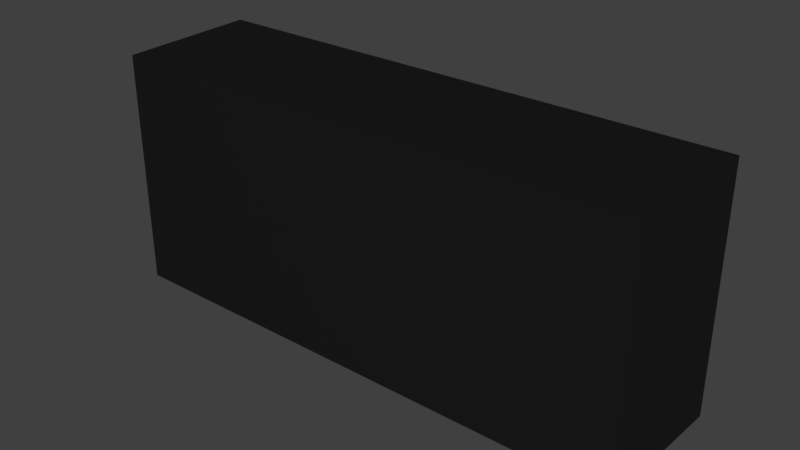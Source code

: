 # Source: lampe.blend  (saved by Blender 2.78.0; exported with 4.5.12 LTS)
import bpy
from mathutils import Matrix  # noqa: F401  (used for matrix-valued properties, if any)

bpy.ops.wm.read_factory_settings(use_empty=True)
scene = bpy.context.scene
scene.name = 'Scene'

# ---- collections
col_collection_1 = bpy.data.collections.new('Collection 1'); scene.collection.children.link(col_collection_1)

# ---- materials (node trees are filled in below, after node groups)
mat_glas = bpy.data.materials.new('Glas')
mat_glas.alpha_threshold = 0.0
mat_glas.roughness = 0.5
mat_licht = bpy.data.materials.new('Licht')
mat_licht.alpha_threshold = 0.0
mat_licht.roughness = 0.5
mat_metall = bpy.data.materials.new('Metall')
mat_metall.alpha_threshold = 0.0
mat_metall.roughness = 0.5
mat_metall.line_color = (0.0, 0.0, 0.0, 1.0)

# ---- material node trees
mat_glas.use_nodes = True; mat_glas.node_tree.nodes.clear()
_N = mat_glas.node_tree.nodes; _L = mat_glas.node_tree.links
n0 = _N.new('ShaderNodeOutputMaterial'); n0.name = 'Material Output'; n0.location = (300, 300)
n1 = _N.new('ShaderNodeMixShader'); n1.name = 'Mix Shader'; n1.location = (10, 300)
n1.inputs[0].default_value = 0.075
n2 = _N.new('ShaderNodeBsdfTranslucent'); n2.name = 'Translucent BSDF'; n2.location = (-180, 100)
n3 = _N.new('ShaderNodeBsdfGlass'); n3.name = 'Glass BSDF'; n3.location = (-190, 200)
n3.distribution = 'BECKMANN'
n3.inputs[0].default_value = (0.8, 0.8, 0.8, 1.0)
n3.inputs[2].default_value = 1.45
_L.new(n1.outputs[0], n0.inputs[0])
_L.new(n2.outputs[0], n1.inputs[2])
_L.new(n3.outputs[0], n1.inputs[1])
n0.is_active_output = True
mat_licht.use_nodes = True; mat_licht.node_tree.nodes.clear()
_N = mat_licht.node_tree.nodes; _L = mat_licht.node_tree.links
n0 = _N.new('ShaderNodeOutputMaterial'); n0.name = 'Material Output'; n0.location = (300, 300)
n1 = _N.new('ShaderNodeEmission'); n1.name = 'Emission'; n1.location = (10, 300)
n1.inputs[0].default_value = (0.8, 0.8, 0.8, 1.0)
n1.inputs[1].default_value = 20.0
_L.new(n1.outputs[0], n0.inputs[0])
n0.is_active_output = True
mat_metall.use_nodes = True; mat_metall.node_tree.nodes.clear()
_N = mat_metall.node_tree.nodes; _L = mat_metall.node_tree.links
n0 = _N.new('ShaderNodeOutputMaterial'); n0.name = 'Material Output'; n0.location = (300, 300)
n1 = _N.new('ShaderNodeBsdfAnisotropic'); n1.name = 'Glossy BSDF'; n1.location = (10, 300)
n1.distribution = 'GGX'
n1.inputs[0].default_value = (0.1574, 0.1574, 0.1574, 1.0)
n1.inputs[1].default_value = 0.4564
_L.new(n1.outputs[0], n0.inputs[0])
n0.is_active_output = True

# ---- world
world_world = bpy.data.worlds.new('World'); scene.world = world_world
world_world.color = (0.05088, 0.05088, 0.05088)
world_world.use_sun_shadow = False
world_world.sun_shadow_jitter_overblur = 0.0
world_world.cycles.sampling_method = 'MANUAL'

# ---- meshes
me_plane = bpy.data.meshes.new('Plane')
me_plane.from_pydata([(-1.0, -1.0, 0.0), (1.0, -1.0, 0.0), (-1.0, 1.0, 0.0), (1.0, 1.0, 0.0), (-1.0, 1.0, -0.05665), (-1.0, -1.0, -0.05665), (1.0, -1.0, -0.05665), (1.0, 1.0, -0.05665)], [], [(0, 2, 3, 1), (5, 6, 7, 4), (2, 0, 5, 4), (3, 2, 4, 7), (0, 1, 6, 5), (1, 3, 7, 6)])
me_plane.materials.append(mat_glas)
me_plane.use_remesh_preserve_volume = False
me_plane.use_remesh_preserve_attributes = False
me_plane.use_mirror_vertex_groups = False
me_plane.update()
me_cylinder_001 = bpy.data.meshes.new('Cylinder.001')
me_cylinder_001.from_pydata([(0.0, 1.0, -1.0), (0.0, 1.0, 1.0), (0.1951, 0.9808, -1.0), (0.1951, 0.9808, 1.0), (0.3827, 0.9239, -1.0), (0.3827, 0.9239, 1.0), (0.5556, 0.8315, -1.0), (0.5556, 0.8315, 1.0), (0.7071, 0.7071, -1.0), (0.7071, 0.7071, 1.0), (0.8315, 0.5556, -1.0), (0.8315, 0.5556, 1.0), (0.9239, 0.3827, -1.0), (0.9239, 0.3827, 1.0), (0.9808, 0.1951, -1.0), (0.9808, 0.1951, 1.0), (1.0, 7.55e-08, -1.0), (1.0, 7.55e-08, 1.0), (0.9808, -0.1951, -1.0), (0.9808, -0.1951, 1.0), (0.9239, -0.3827, -1.0), (0.9239, -0.3827, 1.0), (0.8315, -0.5556, -1.0), (0.8315, -0.5556, 1.0), (0.7071, -0.7071, -1.0), (0.7071, -0.7071, 1.0), (0.5556, -0.8315, -1.0), (0.5556, -0.8315, 1.0), (0.3827, -0.9239, -1.0), (0.3827, -0.9239, 1.0), (0.1951, -0.9808, -1.0), (0.1951, -0.9808, 1.0), (-3.258e-07, -1.0, -1.0), (-3.258e-07, -1.0, 1.0), (-0.1951, -0.9808, -1.0), (-0.1951, -0.9808, 1.0), (-0.3827, -0.9239, -1.0), (-0.3827, -0.9239, 1.0), (-0.5556, -0.8315, -1.0), (-0.5556, -0.8315, 1.0), (-0.7071, -0.7071, -1.0), (-0.7071, -0.7071, 1.0), (-0.8315, -0.5556, -1.0), (-0.8315, -0.5556, 1.0), (-0.9239, -0.3827, -1.0), (-0.9239, -0.3827, 1.0), (-0.9808, -0.1951, -1.0), (-0.9808, -0.1951, 1.0), (-1.0, 9.656e-07, -1.0), (-1.0, 9.656e-07, 1.0), (-0.9808, 0.1951, -1.0), (-0.9808, 0.1951, 1.0), (-0.9239, 0.3827, -1.0), (-0.9239, 0.3827, 1.0), (-0.8315, 0.5556, -1.0), (-0.8315, 0.5556, 1.0), (-0.7071, 0.7071, -1.0), (-0.7071, 0.7071, 1.0), (-0.5556, 0.8315, -1.0), (-0.5556, 0.8315, 1.0), (-0.3827, 0.9239, -1.0), (-0.3827, 0.9239, 1.0), (-0.1951, 0.9808, -1.0), (-0.1951, 0.9808, 1.0)], [], [(0, 1, 3, 2), (2, 3, 5, 4), (4, 5, 7, 6), (6, 7, 9, 8), (8, 9, 11, 10), (10, 11, 13, 12), (12, 13, 15, 14), (14, 15, 17, 16), (16, 17, 19, 18), (18, 19, 21, 20), (20, 21, 23, 22), (22, 23, 25, 24), (24, 25, 27, 26), (26, 27, 29, 28), (28, 29, 31, 30), (30, 31, 33, 32), (32, 33, 35, 34), (34, 35, 37, 36), (36, 37, 39, 38), (38, 39, 41, 40), (40, 41, 43, 42), (42, 43, 45, 44), (44, 45, 47, 46), (46, 47, 49, 48), (48, 49, 51, 50), (50, 51, 53, 52), (52, 53, 55, 54), (54, 55, 57, 56), (56, 57, 59, 58), (58, 59, 61, 60), (3, 1, 63, 61, 59, 57, 55, 53, 51, 49, 47, 45, 43, 41, 39, 37, 35, 33, 31, 29, 27, 25, 23, 21, 19, 17, 15, 13, 11, 9, 7, 5), (60, 61, 63, 62), (62, 63, 1, 0), (0, 2, 4, 6, 8, 10, 12, 14, 16, 18, 20, 22, 24, 26, 28, 30, 32, 34, 36, 38, 40, 42, 44, 46, 48, 50, 52, 54, 56, 58, 60, 62)])
me_cylinder_001.polygons.foreach_set('use_smooth', [True] * 34)
me_cylinder_001.materials.append(mat_licht)
me_cylinder_001.use_remesh_preserve_volume = False
me_cylinder_001.use_remesh_preserve_attributes = False
me_cylinder_001.use_mirror_vertex_groups = False
me_cylinder_001.update()
me_cylinder = bpy.data.meshes.new('Cylinder')
me_cylinder.from_pydata([(0.0, 1.0, -1.0), (0.0, 1.0, 1.0), (0.1951, 0.9808, -1.0), (0.1951, 0.9808, 1.0), (0.3827, 0.9239, -1.0), (0.3827, 0.9239, 1.0), (0.5556, 0.8315, -1.0), (0.5556, 0.8315, 1.0), (0.7071, 0.7071, -1.0), (0.7071, 0.7071, 1.0), (0.8315, 0.5556, -1.0), (0.8315, 0.5556, 1.0), (0.9239, 0.3827, -1.0), (0.9239, 0.3827, 1.0), (0.9808, 0.1951, -1.0), (0.9808, 0.1951, 1.0), (1.0, 7.55e-08, -1.0), (1.0, 7.55e-08, 1.0), (0.9808, -0.1951, -1.0), (0.9808, -0.1951, 1.0), (0.9239, -0.3827, -1.0), (0.9239, -0.3827, 1.0), (0.8315, -0.5556, -1.0), (0.8315, -0.5556, 1.0), (0.7071, -0.7071, -1.0), (0.7071, -0.7071, 1.0), (0.5556, -0.8315, -1.0), (0.5556, -0.8315, 1.0), (0.3827, -0.9239, -1.0), (0.3827, -0.9239, 1.0), (0.1951, -0.9808, -1.0), (0.1951, -0.9808, 1.0), (-3.258e-07, -1.0, -1.0), (-3.258e-07, -1.0, 1.0), (-0.1951, -0.9808, -1.0), (-0.1951, -0.9808, 1.0), (-0.3827, -0.9239, -1.0), (-0.3827, -0.9239, 1.0), (-0.5556, -0.8315, -1.0), (-0.5556, -0.8315, 1.0), (-0.7071, -0.7071, -1.0), (-0.7071, -0.7071, 1.0), (-0.8315, -0.5556, -1.0), (-0.8315, -0.5556, 1.0), (-0.9239, -0.3827, -1.0), (-0.9239, -0.3827, 1.0), (-0.9808, -0.1951, -1.0), (-0.9808, -0.1951, 1.0), (-1.0, 9.656e-07, -1.0), (-1.0, 9.656e-07, 1.0), (-0.9808, 0.1951, -1.0), (-0.9808, 0.1951, 1.0), (-0.9239, 0.3827, -1.0), (-0.9239, 0.3827, 1.0), (-0.8315, 0.5556, -1.0), (-0.8315, 0.5556, 1.0), (-0.7071, 0.7071, -1.0), (-0.7071, 0.7071, 1.0), (-0.5556, 0.8315, -1.0), (-0.5556, 0.8315, 1.0), (-0.3827, 0.9239, -1.0), (-0.3827, 0.9239, 1.0), (-0.1951, 0.9808, -1.0), (-0.1951, 0.9808, 1.0)], [], [(0, 1, 3, 2), (2, 3, 5, 4), (4, 5, 7, 6), (6, 7, 9, 8), (8, 9, 11, 10), (10, 11, 13, 12), (12, 13, 15, 14), (14, 15, 17, 16), (16, 17, 19, 18), (18, 19, 21, 20), (20, 21, 23, 22), (22, 23, 25, 24), (24, 25, 27, 26), (26, 27, 29, 28), (28, 29, 31, 30), (30, 31, 33, 32), (32, 33, 35, 34), (34, 35, 37, 36), (36, 37, 39, 38), (38, 39, 41, 40), (40, 41, 43, 42), (42, 43, 45, 44), (44, 45, 47, 46), (46, 47, 49, 48), (48, 49, 51, 50), (50, 51, 53, 52), (52, 53, 55, 54), (54, 55, 57, 56), (56, 57, 59, 58), (58, 59, 61, 60), (3, 1, 63, 61, 59, 57, 55, 53, 51, 49, 47, 45, 43, 41, 39, 37, 35, 33, 31, 29, 27, 25, 23, 21, 19, 17, 15, 13, 11, 9, 7, 5), (60, 61, 63, 62), (62, 63, 1, 0), (0, 2, 4, 6, 8, 10, 12, 14, 16, 18, 20, 22, 24, 26, 28, 30, 32, 34, 36, 38, 40, 42, 44, 46, 48, 50, 52, 54, 56, 58, 60, 62)])
me_cylinder.polygons.foreach_set('use_smooth', [True] * 34)
me_cylinder.materials.append(mat_licht)
me_cylinder.use_remesh_preserve_volume = False
me_cylinder.use_remesh_preserve_attributes = False
me_cylinder.use_mirror_vertex_groups = False
me_cylinder.update()
me_cube = bpy.data.meshes.new('Cube')
me_cube.from_pydata([(1.0, 1.0, -1.0), (1.0, -1.0, -1.0), (-1.0, -1.0, -1.0), (-1.0, 1.0, -1.0), (1.0, 1.0, 1.0), (1.0, -1.0, 1.0), (-1.0, -1.0, 1.0), (-1.0, 1.0, 1.0), (1.067, 1.0, -1.161), (1.055, -1.055, -1.148), (-1.067, 1.0, -1.161), (1.067, 1.0, 1.161), (-1.055, -1.055, -1.148), (1.055, -1.055, 1.148), (-1.055, -1.055, 1.148), (-1.067, 1.0, 1.161)], [], [(0, 3, 2, 1), (4, 5, 6, 7), (0, 1, 5, 4), (1, 2, 6, 5), (2, 3, 7, 6), (8, 9, 12, 10), (11, 15, 14, 13), (8, 11, 13, 9), (9, 13, 14, 12), (12, 14, 15, 10), (4, 7, 15, 11), (7, 3, 10, 15), (3, 0, 8, 10), (0, 4, 11, 8)])
me_cube.materials.append(mat_metall)
me_cube.use_remesh_preserve_volume = False
me_cube.use_remesh_preserve_attributes = False
me_cube.use_mirror_vertex_groups = False
me_cube.update()

# ---- objects
ob_plane = bpy.data.objects.new('Plane', me_plane)
ob_cylinder_001 = bpy.data.objects.new('Cylinder.001', me_cylinder_001)
ob_cylinder = bpy.data.objects.new('Cylinder', me_cylinder)
ob_cube = bpy.data.objects.new('Cube', me_cube)

# ---- transforms, parenting, visibility, modifiers, constraints
ob_plane.location = (0.008673, 0.4999, -0.01211)
ob_plane.rotation_euler = (1.571, 0.0, 0.0)
ob_plane.scale = (2.371, 1.014, 1.0)
ob_plane.lineart.crease_threshold = 0.0
ob_cylinder_001.location = (0.01217, 0.01427, -0.3377)
ob_cylinder_001.rotation_euler = (-1.344e-07, -1.571, 0.0)
ob_cylinder_001.scale = (0.2173, 0.2173, 2.417)
ob_cylinder_001.lineart.crease_threshold = 0.0
ob_cylinder.location = (0.01217, 0.01427, 0.2278)
ob_cylinder.rotation_euler = (-1.344e-07, -1.571, 0.0)
ob_cylinder.scale = (0.2173, 0.2173, 2.417)
ob_cylinder.lineart.crease_threshold = 0.0
ob_cube.location = (0.0, 0.0, 0.0)
ob_cube.scale = (2.302, 0.6172, -0.9341)
ob_cube.lock_rotations_4d = False
ob_cube.empty_display_type = 'ARROWS'
ob_cube.lineart.crease_threshold = 0.0

# ---- collection membership
col_collection_1.objects.link(ob_plane)
col_collection_1.objects.link(ob_cylinder_001)
col_collection_1.objects.link(ob_cylinder)
col_collection_1.objects.link(ob_cube)

# ---- scene / render settings (as saved in the file)
scene.frame_start = 1; scene.frame_end = 250; scene.frame_set(1)
scene.render.engine = 'CYCLES'
scene.render.resolution_percentage = 50
scene.render.dither_intensity = 0.0
scene.cycles.use_denoising = False
scene.cycles.samples = 128
scene.cycles.sampling_pattern = 'TABULATED_SOBOL'
scene.cycles.light_sampling_threshold = 0.0
scene.cycles.use_adaptive_sampling = False
scene.cycles.use_light_tree = False
scene.cycles.blur_glossy = 0.0
scene.cycles.sample_clamp_indirect = 0.0
scene.view_settings.view_transform = 'Standard'
bpy.context.view_layer.update()

# ---- added for rendering (the .blend has no active camera): camera
cam_auto = bpy.data.cameras.new('AutoCamera')
cam_auto.lens = 50.0
cam_auto.sensor_width = 36.0
cam_auto.clip_end = 1000.0
ob_auto_camera = bpy.data.objects.new('AutoCamera', cam_auto)
scene.collection.objects.link(ob_auto_camera)
ob_auto_camera.location = (5.10588, -6.14396, 4.08471)
ob_auto_camera.rotation_euler = (1.09748, -7.21219e-08, 0.694738)
scene.camera = ob_auto_camera
bpy.context.view_layer.update()
